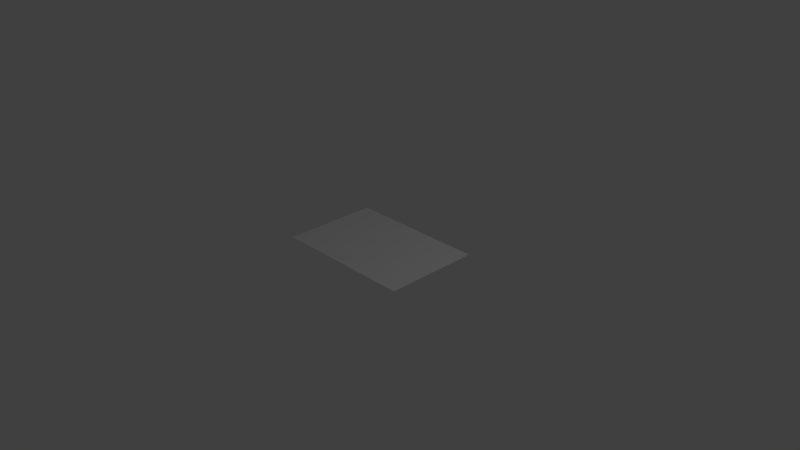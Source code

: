 # Source: ouiji.blend  (saved by Blender 2.75.0; exported with 4.5.12 LTS)
import bpy
from mathutils import Matrix  # noqa: F401  (used for matrix-valued properties, if any)

bpy.ops.wm.read_factory_settings(use_empty=True)
scene = bpy.context.scene
scene.name = 'Scene'

# ---- collections
col_collection_1 = bpy.data.collections.new('Collection 1'); scene.collection.children.link(col_collection_1)

# ---- materials (node trees are filled in below, after node groups)
mat_material_001 = bpy.data.materials.new('Material.001')
mat_material_001.alpha_threshold = 0.0
mat_material_001.use_transparent_shadow = False
mat_material_001.specular_color = (0.0, 0.0, 0.0)
mat_material_001.roughness = 0.5
mat_material_001.specular_intensity = 0.6146

# ---- material node trees

# ---- world
world_world = bpy.data.worlds.new('World'); scene.world = world_world
world_world.color = (0.05088, 0.05088, 0.05088)
world_world.use_sun_shadow = False
world_world.sun_shadow_jitter_overblur = 0.0
world_world.cycles.sampling_method = 'MANUAL'
world_world.cycles.sample_map_resolution = 256

# ---- cameras
cam_camera = bpy.data.cameras.new('Camera')
cam_camera.clip_end = 100.0
cam_camera.lens = 35.0
cam_camera.sensor_width = 32.0
cam_camera.sensor_height = 18.0
cam_camera.ortho_scale = 7.314
cam_camera.dof.focus_distance = 0.0
cam_camera.dof.aperture_fstop = 128.0

# ---- lights
light_lamp = bpy.data.lights.new('Lamp', 'POINT')
light_lamp.transmission_factor = 0.0
light_lamp.cutoff_distance = 30.0
light_lamp.energy = 100.0
light_lamp.shadow_buffer_clip_start = 1.001
light_lamp.shadow_soft_size = 0.1
light_lamp.shadow_maximum_resolution = 0.006
light_lamp.use_absolute_resolution = True
light_lamp.cycles.use_multiple_importance_sampling = False

# ---- meshes
me_plane = bpy.data.meshes.new('Plane')
me_plane.from_pydata([(-1.0, -1.0, 0.0), (1.0, -1.0, 0.0), (-1.0, 1.0, 0.0), (1.0, 1.0, 0.0)], [], [(0, 1, 3, 2)])
_uv = me_plane.uv_layers.new(name='UVMap')
_uv.uv.foreach_set('vector', [0.01118, 0.008804, 1.011, 0.008804, 1.011, 1.009, 0.01118, 1.009])
me_plane.materials.append(mat_material_001)
me_plane.use_remesh_preserve_volume = False
me_plane.use_remesh_preserve_attributes = False
me_plane.use_mirror_vertex_groups = False
me_plane.update()

# ---- objects
ob_plane = bpy.data.objects.new('Plane', me_plane)
ob_lamp = bpy.data.objects.new('Lamp', light_lamp)
ob_camera = bpy.data.objects.new('Camera', cam_camera)

# ---- transforms, parenting, visibility, modifiers, constraints
ob_plane.location = (-0.0714, 0.1582, 0.03631)
ob_plane.scale = (0.9854, 0.6528, 0.9854)
ob_plane.lock_scale = (True, False, True)
ob_plane.lineart.crease_threshold = 0.0
ob_lamp.location = (4.076, 1.005, 5.904)
ob_lamp.rotation_euler = (0.6503, 0.05522, 1.866)
ob_lamp.lock_rotations_4d = False
ob_lamp.empty_display_type = 'ARROWS'
ob_lamp.color = (0.0, 0.0, 0.0, 0.0)
ob_lamp.lineart.crease_threshold = 0.0
ob_camera.location = (7.481, -6.508, 5.344)
ob_camera.rotation_euler = (1.109, 0.01082, 0.8149)
ob_camera.lock_rotations_4d = False
ob_camera.empty_display_type = 'ARROWS'
ob_camera.color = (0.0, 0.0, 0.0, 0.0)
ob_camera.display_type = 'WIRE'
ob_camera.lineart.crease_threshold = 0.0

# ---- collection membership
col_collection_1.objects.link(ob_plane)
col_collection_1.objects.link(ob_lamp)
col_collection_1.objects.link(ob_camera)

# ---- scene / render settings (as saved in the file)
scene.camera = ob_camera
scene.frame_start = 1; scene.frame_end = 250; scene.frame_set(1)
scene.render.engine = 'BLENDER_EEVEE_NEXT'
scene.render.resolution_percentage = 50
scene.render.dither_intensity = 0.0
scene.cycles.use_denoising = False
scene.cycles.samples = 10
scene.cycles.sampling_pattern = 'TABULATED_SOBOL'
scene.cycles.light_sampling_threshold = 0.0
scene.cycles.use_adaptive_sampling = False
scene.cycles.use_light_tree = False
scene.cycles.blur_glossy = 0.0
scene.cycles.pixel_filter_type = 'GAUSSIAN'
scene.cycles.sample_clamp_indirect = 0.0
scene.view_settings.view_transform = 'Standard'
bpy.context.view_layer.update()

